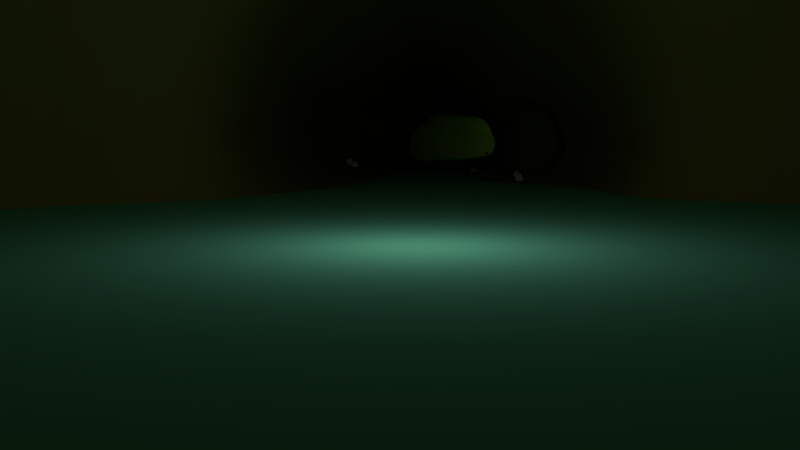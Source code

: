 # Source: cuevas.blend  (saved by Blender 2.63.0; exported with 4.5.12 LTS)
import bpy
from mathutils import Matrix  # noqa: F401  (used for matrix-valued properties, if any)

bpy.ops.wm.read_factory_settings(use_empty=True)
scene = bpy.context.scene
scene.name = 'Scene'

# ---- collections
col_collection_1 = bpy.data.collections.new('Collection 1'); scene.collection.children.link(col_collection_1)

# ---- materials (node trees are filled in below, after node groups)
mat_piedra = bpy.data.materials.new('Piedra')
mat_piedra.alpha_threshold = 0.0
mat_piedra.use_transparent_shadow = False
mat_piedra.diffuse_color = (0.1491, 0.1733, 0.06221, 1.0)
mat_piedra.roughness = 0.5
mat_piedra.specular_intensity = 0.0
mat_piedra.line_color = (0.0, 0.0, 0.0, 1.0)
mat_cueva = bpy.data.materials.new('Cueva')
mat_cueva.alpha_threshold = 0.0
mat_cueva.use_transparent_shadow = False
mat_cueva.diffuse_color = (0.3264, 0.299, 0.08703, 1.0)
mat_cueva.roughness = 0.5
mat_cueva.specular_intensity = 0.0
mat_cueva.line_color = (0.0, 0.0, 0.0, 1.0)
mat_agua = bpy.data.materials.new('Agua')
mat_agua.alpha_threshold = 0.0
mat_agua.use_transparent_shadow = False
mat_agua.diffuse_color = (0.2417, 0.8, 0.7387, 1.0)
mat_agua.roughness = 0.5
mat_agua.specular_intensity = 1.0
mat_agua.line_color = (0.0, 0.0, 0.0, 0.7131)

# ---- material node trees

# ---- world
world_world = bpy.data.worlds.new('World'); scene.world = world_world
world_world.color = (0.0, 0.0, 0.0)
world_world.use_sun_shadow = False
world_world.sun_shadow_jitter_overblur = 0.0
world_world.cycles.sampling_method = 'MANUAL'
world_world.cycles.sample_map_resolution = 256

# ---- cameras
cam_camera = bpy.data.cameras.new('Camera')
cam_camera.clip_end = 100.0
cam_camera.lens = 35.0
cam_camera.sensor_width = 32.0
cam_camera.sensor_height = 18.0
cam_camera.ortho_scale = 7.314
cam_camera.dof.focus_distance = 0.0
cam_camera.dof.aperture_fstop = 128.0

# ---- lights
light_point_002 = bpy.data.lights.new('Point.002', 'POINT')
light_point_002.color = (0.8568, 0.1946, 1.0)
light_point_002.transmission_factor = 0.0
light_point_002.shadow_buffer_clip_start = 0.5
light_point_002.shadow_soft_size = 1.0
light_point_002.shadow_maximum_resolution = 0.006
light_point_002.use_absolute_resolution = True
light_point_002.cycles.use_multiple_importance_sampling = False
light_point_001 = bpy.data.lights.new('Point.001', 'POINT')
light_point_001.color = (0.547, 1.0, 0.2985)
light_point_001.transmission_factor = 0.0
light_point_001.energy = 20.0
light_point_001.shadow_buffer_clip_start = 0.5
light_point_001.shadow_soft_size = 1.0
light_point_001.shadow_maximum_resolution = 0.006
light_point_001.use_absolute_resolution = True
light_point_001.cycles.use_multiple_importance_sampling = False
light_point = bpy.data.lights.new('Point', 'POINT')
light_point.color = (0.9138, 1.0, 0.6992)
light_point.transmission_factor = 0.0
light_point.energy = 100.0
light_point.shadow_buffer_clip_start = 0.5
light_point.shadow_soft_size = 1.0
light_point.shadow_maximum_resolution = 0.006
light_point.use_absolute_resolution = True
light_point.cycles.use_multiple_importance_sampling = False

# ---- meshes
me_cube_006 = bpy.data.meshes.new('Cube.006')
me_cube_006.from_pydata([(-0.07553, -0.05134, -0.04726), (-0.0603, 0.09922, -0.05294), (0.1478, 0.1347, -0.05003), (0.1681, -0.06348, -0.03549), (-0.1236, -0.01915, 0.1059), (-0.1063, 0.1697, 0.09698), (0.08564, 0.0881, 0.1014), (0.07271, -0.05272, 0.09812), (-0.1547, 0.0202, 0.1038), (-0.06159, 0.1439, 0.03039), (-0.06072, 0.02799, -0.04354), (-0.2352, -0.09166, -0.0226), (0.08412, 0.1042, 0.2663), (0.1676, 0.1033, 0.03812), (0.013, 0.08591, -0.137), (0.2389, -0.1662, 0.2127), (0.1713, -0.2525, 0.1426), (0.1217, 0.02746, -0.04723), (0.01106, -0.1982, 0.1236), (0.007556, -0.06232, -0.05113), (-0.1303, 0.0213, 0.002021), (0.05415, 0.2308, 0.03366), (0.08311, 0.02097, 0.02966), (0.02534, -0.1708, -0.124), (-0.00118, 0.05348, -0.04488), (0.02974, 0.02439, 0.3298)], [], [(20, 9, 1, 10), (21, 13, 2, 14), (22, 16, 3, 17), (23, 11, 0, 19), (24, 14, 2, 17), (25, 12, 5, 8), (11, 20, 10, 0), (4, 8, 20, 11), (8, 5, 9, 20), (9, 21, 14, 1), (5, 12, 21, 9), (12, 6, 13, 21), (13, 22, 17, 2), (6, 15, 22, 13), (15, 7, 16, 22), (16, 23, 19, 3), (7, 18, 23, 16), (18, 4, 11, 23), (19, 24, 17, 3), (0, 10, 24, 19), (10, 1, 14, 24), (18, 25, 8, 4), (7, 15, 25, 18), (15, 6, 12, 25)])
me_cube_006.polygons.foreach_set('use_smooth', [1, 0, 1, 0, 1, 1, 1, 1, 1, 0, 0, 0, 1, 1, 1, 0, 0, 0, 1, 1, 1, 1, 1, 1])
me_cube_006.use_remesh_preserve_volume = False
me_cube_006.use_remesh_preserve_attributes = False
me_cube_006.use_mirror_vertex_groups = False
me_cube_006.update()
me_cube_003 = bpy.data.meshes.new('Cube.003')
me_cube_003.from_pydata([(-0.07553, -0.05134, -0.04726), (-0.0603, 0.09922, -0.05294), (0.1478, 0.1347, -0.05003), (0.1681, -0.06348, -0.03549), (-0.1236, -0.01915, 0.1059), (-0.1063, 0.1697, 0.09698), (0.08564, 0.0881, 0.1014), (0.07271, -0.05272, 0.09812), (-0.1547, 0.0202, 0.1038), (-0.06159, 0.1439, 0.03039), (-0.06072, 0.02799, -0.04354), (-0.2352, -0.09166, -0.0226), (0.08412, 0.1042, 0.2663), (0.1676, 0.1033, 0.03812), (0.013, 0.08591, -0.137), (0.2389, -0.1662, 0.2127), (0.1713, -0.2525, 0.1426), (0.1217, 0.02746, -0.04723), (0.01106, -0.1982, 0.1236), (0.007556, -0.06232, -0.05113), (-0.1303, 0.0213, 0.002021), (0.05415, 0.2308, 0.03366), (0.08311, 0.02097, 0.02966), (0.02534, -0.1708, -0.124), (-0.00118, 0.05348, -0.04488), (0.02974, 0.02439, 0.3298)], [], [(20, 9, 1, 10), (21, 13, 2, 14), (22, 16, 3, 17), (23, 11, 0, 19), (24, 14, 2, 17), (25, 12, 5, 8), (11, 20, 10, 0), (4, 8, 20, 11), (8, 5, 9, 20), (9, 21, 14, 1), (5, 12, 21, 9), (12, 6, 13, 21), (13, 22, 17, 2), (6, 15, 22, 13), (15, 7, 16, 22), (16, 23, 19, 3), (7, 18, 23, 16), (18, 4, 11, 23), (19, 24, 17, 3), (0, 10, 24, 19), (10, 1, 14, 24), (18, 25, 8, 4), (7, 15, 25, 18), (15, 6, 12, 25)])
me_cube_003.polygons.foreach_set('use_smooth', [1, 0, 1, 0, 1, 1, 1, 1, 1, 0, 0, 0, 1, 1, 1, 0, 0, 0, 1, 1, 1, 1, 1, 1])
me_cube_003.use_remesh_preserve_volume = False
me_cube_003.use_remesh_preserve_attributes = False
me_cube_003.use_mirror_vertex_groups = False
me_cube_003.update()
me_cube_002 = bpy.data.meshes.new('Cube.002')
me_cube_002.from_pydata([(-0.2807, -0.4078, -0.232), (-0.4415, 1.627, -0.8101), (0.4532, 0.4271, -0.686), (0.4367, -0.4596, -0.6821), (-0.443, -0.08576, 0.3454), (-0.2902, 0.6357, 0.8324), (0.3043, 0.7786, 0.9619), (0.1826, 0.02283, -0.1008), (-0.46, -0.02823, 0.6422), (-0.4095, 0.5031, -0.0127), (-0.4419, -0.004694, -0.6807), (-0.5664, -0.6005, 0.05522), (0.007984, 0.3252, 0.00314), (0.5148, 0.5417, -0.1245), (0.008157, 0.4287, -0.6854), (0.4497, -0.02339, 0.4536), (1.031, -0.5895, 0.3041), (1.269, -0.005122, -0.6509), (0.004245, -0.2876, 0.5983), (0.815, -0.4642, -0.6541), (-0.6843, -0.003671, -0.01394), (0.01345, 1.576, -0.0265), (0.6743, 0.003584, -0.022), (-0.02288, -0.07151, -0.0311), (0.004763, 0.4251, -1.043), (-0.02474, -0.03314, 0.7998)], [], [(20, 9, 1, 10), (21, 13, 2, 14), (22, 16, 3, 17), (23, 11, 0, 19), (24, 14, 2, 17), (25, 12, 5, 8), (11, 20, 10, 0), (4, 8, 20, 11), (8, 5, 9, 20), (9, 21, 14, 1), (5, 12, 21, 9), (12, 6, 13, 21), (13, 22, 17, 2), (6, 15, 22, 13), (15, 7, 16, 22), (16, 23, 19, 3), (7, 18, 23, 16), (18, 4, 11, 23), (19, 24, 17, 3), (0, 10, 24, 19), (10, 1, 14, 24), (18, 25, 8, 4), (7, 15, 25, 18), (15, 6, 12, 25)])
me_cube_002.polygons.foreach_set('use_smooth', [True] * 24)
me_cube_002.materials.append(mat_piedra)
me_cube_002.use_remesh_preserve_volume = False
me_cube_002.use_remesh_preserve_attributes = False
me_cube_002.use_mirror_vertex_groups = False
me_cube_002.update()
me_cube_001 = bpy.data.meshes.new('Cube.001')
me_cube_001.from_pydata([(-0.2807, -0.4078, -0.232), (-0.4415, 1.627, -0.8101), (0.4532, 0.4271, -0.686), (0.4367, -0.4596, -0.6821), (-0.443, -0.08576, 0.3454), (-0.2902, 0.6357, 0.8324), (0.3043, 0.7786, 0.9619), (0.1826, 0.02283, -0.1008), (-0.46, -0.02823, 0.6422), (-0.4095, 0.5031, -0.0127), (-0.4419, -0.004694, -0.6807), (-0.5664, -0.6005, 0.05522), (0.007984, 0.3252, 0.00314), (0.5148, 0.5417, -0.1245), (0.008157, 0.4287, -0.6854), (0.4497, -0.02339, 0.4536), (1.031, -0.5895, 0.3041), (1.269, -0.005122, -0.6509), (0.004245, -0.2876, 0.5983), (0.815, -0.4642, -0.6541), (-0.6843, -0.003671, -0.01394), (0.01345, 1.576, -0.0265), (0.6743, 0.003584, -0.022), (-0.02288, -0.07151, -0.0311), (0.004763, 0.4251, -1.043), (-0.02474, -0.03314, 0.7998)], [], [(20, 9, 1, 10), (21, 13, 2, 14), (22, 16, 3, 17), (23, 11, 0, 19), (24, 14, 2, 17), (25, 12, 5, 8), (11, 20, 10, 0), (4, 8, 20, 11), (8, 5, 9, 20), (9, 21, 14, 1), (5, 12, 21, 9), (12, 6, 13, 21), (13, 22, 17, 2), (6, 15, 22, 13), (15, 7, 16, 22), (16, 23, 19, 3), (7, 18, 23, 16), (18, 4, 11, 23), (19, 24, 17, 3), (0, 10, 24, 19), (10, 1, 14, 24), (18, 25, 8, 4), (7, 15, 25, 18), (15, 6, 12, 25)])
me_cube_001.polygons.foreach_set('use_smooth', [True] * 24)
me_cube_001.materials.append(mat_piedra)
me_cube_001.use_remesh_preserve_volume = False
me_cube_001.use_remesh_preserve_attributes = False
me_cube_001.use_mirror_vertex_groups = False
me_cube_001.update()
me_cube = bpy.data.meshes.new('Cube')
me_cube.from_pydata([(-0.2807, -0.4078, -0.232), (-0.4415, 1.627, -0.8101), (0.4532, 0.4271, -0.686), (0.4367, -0.4596, -0.6821), (-0.443, -0.08576, 0.3454), (-0.2902, 0.6357, 0.8324), (0.3043, 0.7786, 0.9619), (0.1826, 0.02283, -0.1008), (-0.46, -0.02823, 0.6422), (-0.4095, 0.5031, -0.0127), (-0.4419, -0.004694, -0.6807), (-0.5664, -0.6005, 0.05522), (0.007984, 0.3252, 0.00314), (0.5148, 0.5417, -0.1245), (0.008157, 0.4287, -0.6854), (0.4497, -0.02339, 0.4536), (1.031, -0.5895, 0.3041), (1.269, -0.005122, -0.6509), (0.004245, -0.2876, 0.5983), (0.815, -0.4642, -0.6541), (-0.6843, -0.003671, -0.01394), (0.01345, 1.576, -0.0265), (0.6743, 0.003584, -0.022), (-0.02288, -0.07151, -0.0311), (0.004763, 0.4251, -1.043), (-0.02474, -0.03314, 0.7998)], [], [(20, 9, 1, 10), (21, 13, 2, 14), (22, 16, 3, 17), (23, 11, 0, 19), (24, 14, 2, 17), (25, 12, 5, 8), (11, 20, 10, 0), (4, 8, 20, 11), (8, 5, 9, 20), (9, 21, 14, 1), (5, 12, 21, 9), (12, 6, 13, 21), (13, 22, 17, 2), (6, 15, 22, 13), (15, 7, 16, 22), (16, 23, 19, 3), (7, 18, 23, 16), (18, 4, 11, 23), (19, 24, 17, 3), (0, 10, 24, 19), (10, 1, 14, 24), (18, 25, 8, 4), (7, 15, 25, 18), (15, 6, 12, 25)])
me_cube.polygons.foreach_set('use_smooth', [True] * 24)
me_cube.materials.append(mat_piedra)
me_cube.use_remesh_preserve_volume = False
me_cube.use_remesh_preserve_attributes = False
me_cube.use_mirror_vertex_groups = False
me_cube.update()
me_cylinder_003 = bpy.data.meshes.new('Cylinder.003')
me_cylinder_003.from_pydata([(-0.2103, 2.223, -0.5), (-0.2269, 1.894, 0.5), (-0.1688, 1.612, -0.5), (-0.09744, 1.671, 0.5), (-0.1153, 0.2976, -0.5), (-0.1054, 1.004, 0.5), (0.4084, 0.8223, -0.5), (0.1526, 1.041, 0.5), (0.7725, 1.111, -0.5007), (0.7089, 1.766, 0.5), (1.53, 1.395, -0.5), (1.582, 1.446, 0.5), (1.561, -1.192e-07, -0.5), (1.615, -0.005182, 0.5), (1.246, -0.5634, -0.5), (1.287, -0.5909, 0.5), (0.7096, -0.611, -0.5), (0.8325, -0.9308, 0.5), (0.4076, -1.012, -0.5), (0.4735, -1.2, 0.5), (-0.1936, -0.7847, -0.5051), (-0.1416, -1.012, 0.5), (-0.2493, -1.566, -0.5), (-0.1456, -1.633, 0.5), (-0.2194, -1.826, -0.5), (-0.2364, -1.904, 0.5), (-0.5176, -1.932, -0.5), (-0.5096, -2.112, 0.5), (-1.0, -1.732, -0.5), (-1.072, -1.929, 0.5), (-1.414, -1.414, -0.5), (-1.485, -1.532, 0.5), (-1.732, -1.0, -0.5), (-1.815, -1.035, 0.5), (-1.932, -0.5176, -0.5), (-2.003, -0.494, 0.5), (-2.0, -9.298e-07, -0.5), (-2.118, 0.02361, 0.5), (-1.932, 0.5176, -0.5), (-2.014, 0.6475, 0.5), (-1.732, 1.0, -0.5), (-1.803, 1.142, 0.5), (-1.414, 1.414, -0.5), (-1.544, 1.52, 0.5), (-1.0, 1.732, -0.5), (-1.097, 1.918, 0.5), (-0.5176, 1.932, -0.5), (-0.5464, 2.175, 0.5), (-0.2165, 2.001, -1.426), (-0.2425, 1.417, -1.426), (-0.2258, 0.1132, -1.426), (0.211, 0.4495, -1.635), (0.5684, 0.7235, -1.426), (1.301, 1.407, -1.426), (1.328, 0.1897, -1.426), (1.054, -0.3016, -1.426), (0.6721, -0.4374, -1.426), (0.2914, -0.8891, -1.426), (-0.165, -0.6578, -1.426), (-0.2587, -1.039, -1.426), (-0.3066, -1.639, -1.426), (-0.709, -1.673, -1.426), (-0.9053, -1.499, -1.426), (-1.267, -1.222, -1.426), (-1.544, -0.8607, -1.426), (-1.718, -0.44, -1.426), (-1.777, 0.01144, -1.426), (-1.718, 0.4629, -1.426), (-1.544, 0.8836, -1.426), (-1.267, 1.245, -1.426), (-0.9053, 1.522, -1.426), (-0.4846, 2.093, -1.426), (-0.3146, 1.428, -2.34), (-0.2118, 0.9054, -2.349), (-0.1795, 0.322, -2.34), (0.1695, 0.3282, -2.436), (0.4071, 0.6966, -2.498), (0.6789, 0.7983, -2.34), (0.696, 0.04094, -2.34), (0.5251, -0.1684, -2.34), (0.2876, -0.3458, -2.34), (0.0112, -0.3705, -2.34), (-0.1759, -0.2991, -2.34), (-0.2342, -0.5759, -2.34), (-0.2703, -1.819, -2.34), (-0.6985, -1.574, -2.368), (-0.694, -0.8991, -2.34), (-0.9188, -0.7266, -2.34), (-0.8708, -0.5018, -2.34), (-1.2, -0.24, -2.34), (-1.237, 0.04094, -2.34), (-1.2, 0.3219, -2.34), (-1.091, 0.5837, -2.34), (-0.9188, 0.8085, -2.34), (-0.694, 0.981, -2.34), (-0.4322, 1.486, -2.34), (-0.1877, 1.214, -2.907), (-0.1032, 0.8461, -2.939), (-0.1795, 0.2382, -2.968), (0.05835, 0.1473, -2.964), (0.347, 0.5796, -2.954), (0.5935, 0.6818, -2.971), (0.6085, 0.04892, -3.178), (0.4582, -0.2066, -3.262), (0.2493, -0.3548, -3.311), (0.08454, 0.3199, -3.35), (-0.091, -0.1102, -3.356), (-0.2218, -0.6613, -3.412), (-0.2352, -0.7793, -3.45), (-0.3837, -1.346, -3.466), (-0.6139, -0.7366, -3.436), (-0.8116, -0.5924, -3.389), (-0.9634, -0.4046, -3.327), (-1.059, -0.1858, -3.256), (-1.091, 0.04892, -3.178), (-1.059, 0.2837, -3.101), (-0.9634, 0.5024, -3.03), (-0.8116, 0.6903, -2.968), (-0.6139, 0.8344, -2.921), (-0.3837, 1.321, -2.891), (-0.195, 1.399, -3.72), (-0.1362, 1.052, -3.753), (-0.007017, 0.7351, -3.851), (0.00855, 0.4499, -4.142), (0.185, 0.9662, -4.345), (0.3866, 0.8744, -3.786), (0.3972, 0.4592, -3.999), (0.2919, 0.2916, -4.085), (0.1456, 0.2604, -4.134), (0.03017, 0.3172, -4.174), (-0.07774, 0.2869, -4.189), (-0.1757, -0.006701, -4.237), (-0.1981, -0.3696, -4.277), (-0.3598, -0.3174, -4.3), (-0.5508, -0.1266, -4.263), (-0.6892, -0.032, -4.214), (-0.7648, 0.1617, -4.151), (-0.8316, 0.3052, -4.078), (-0.8544, 0.4592, -3.999), (-0.6236, 0.6132, -3.92), (-0.5078, 0.7567, -3.846), (-0.5975, 0.88, -3.783), (-0.3546, 0.9745, -3.734), (-0.3912, 1.174, -3.704), (-0.1627, 1.493, -4.728), (-0.1744, 1.335, -4.734), (-0.1098, 1.202, -4.747), (0.0585, 1.054, -4.864), (0.1059, 1.063, -4.731), (0.3866, 1.065, -4.739), (0.3972, 0.7443, -4.776), (0.2919, 0.5565, -4.791), (0.1456, 0.4476, -4.8), (0.03017, 0.4563, -4.807), (-0.07774, 0.4235, -4.809), (-0.1482, 0.2223, -4.821), (-0.1981, -0.3285, -4.341), (-0.2978, -0.2883, -4.828), (-0.459, -0.2971, -4.822), (-0.5975, 0.273, -4.814), (-0.7038, 0.411, -4.803), (-0.7706, 0.5718, -4.79), (-0.7933, 0.7443, -4.776), (-0.7706, 0.9168, -4.763), (-0.7038, 1.078, -4.75), (-0.5975, 1.216, -4.739), (-0.459, 1.321, -4.731), (-0.2978, 1.388, -4.725), (-0.2326, 1.905, -6.688), (-0.1899, 1.553, -6.617), (-0.09906, 1.251, -6.555), (0.07565, 1.433, -6.564), (0.2061, 1.698, -6.646), (0.5955, 1.592, -6.55), (0.6102, 1.112, -6.115), (0.4641, 0.9188, -5.94), (0.2612, 0.8065, -5.838), (0.01015, 0.8125, -5.758), (-0.04859, 0.7787, -5.727), (-0.1923, 0.9356, -5.653), (-0.1502, 0.04406, -5.547), (-0.3538, 0.007776, -5.514), (-0.4255, 0.4674, -5.082), (-0.7695, 0.6264, -5.675), (-0.9169, 0.7688, -5.804), (-1.01, 0.9345, -5.954), (-1.041, 1.112, -6.115), (-1.01, 1.29, -6.276), (-0.9169, 1.456, -6.427), (-0.7695, 1.65, -6.556), (-0.5775, 1.832, -6.655), (-0.3538, 1.963, -6.717), (-0.2434, 1.599, -7.192), (-0.2136, 1.504, -7.175), (-0.1283, 0.9428, -7.169), (0.02985, 0.9442, -7.151), (0.09715, 1.003, -7.172), (0.2981, 0.9337, -7.147), (0.3057, 0.6185, -7.037), (0.2303, 0.4912, -6.993), (0.1256, 0.4174, -6.967), (0.04297, 0.3589, -6.947), (-0.09118, 0.1364, -6.939), (-0.1169, 0.06437, -6.914), (-0.1204, -0.09052, -6.893), (-0.1918, -0.1296, -6.885), (-0.38, -0.1076, -6.901), (-0.5378, 0.3184, -6.926), (-0.6566, 0.5587, -6.958), (-0.7044, 0.6677, -6.997), (-0.7207, 0.7847, -7.037), (-0.7044, 0.9016, -7.078), (-0.6855, 1.061, -7.116), (-0.5805, 1.703, -7.149), (-0.3578, 1.839, -7.174), (-0.1918, 1.71, -7.19), (-0.3051, 1.475, -7.459), (-0.1497, 0.9931, -7.485), (-0.1233, 0.8132, -7.509), (0.02985, 0.8103, -7.494), (0.09715, 0.8645, -7.463), (0.2981, 0.8007, -7.5), (0.3057, 0.5121, -7.668), (0.2303, 0.4792, -7.712), (0.1256, 0.4564, -7.775), (0.04297, 0.3922, -7.806), (-0.08445, 0.3719, -7.818), (-0.09923, -0.2398, -7.856), (-0.1204, -0.4178, -7.888), (-0.1918, -0.4557, -7.9), (-0.4078, -0.3559, -7.883), (-0.4322, 0.2197, -7.838), (-0.4823, 0.3053, -7.788), (-0.5858, 0.4051, -7.73), (-0.6437, 0.5416, -7.668), (-0.6519, 0.6819, -7.605), (-0.5582, 1.423, -7.547), (-0.4764, 1.594, -7.497), (-0.3072, 1.768, -7.459), (-0.1597, 1.59, -7.435), (-0.1762, 1.556, -7.953), (-0.2834, 1.543, -8.01), (-0.08208, 1.076, -8.061), (0.02985, 1.13, -8.015), (0.09715, 1.018, -7.973), (0.2981, 1.122, -8.023), (0.3057, 0.8751, -8.248), (0.2303, 0.7755, -8.339), (0.1256, 0.7177, -8.391), (0.04297, 0.6719, -8.433), (-0.0417, 0.6545, -8.449), (-0.09418, 0.2653, -8.437), (-0.1589, 0.2193, -8.479), (-0.2267, 0.1799, -8.496), (-0.334, 0.236, -8.464), (-0.4139, 0.2526, -8.412), (-0.49, 0.3654, -8.346), (-0.6357, 0.5622, -8.289), (-0.5465, 1.497, -8.248), (-0.5301, 1.608, -8.164), (-0.4823, 1.694, -8.087), (-0.3751, 1.714, -8.028), (-0.3514, 1.844, -7.972), (-0.2796, 1.606, -7.936), (-0.1182, 1.833, -8.516), (-0.08842, 1.809, -8.561), (0.03276, 1.375, -8.614), (0.02985, 1.369, -8.597), (0.09715, 1.399, -8.542), (0.2981, 1.364, -8.607), (0.3057, 1.205, -8.901), (0.2303, 1.141, -9.019), (0.1256, 1.104, -9.088), (-0.01832, 1.083, -9.154), (-0.03426, 1.063, -9.163), (-0.05998, 0.9447, -9.347), (-0.1204, 0.8201, -9.285), (-0.1918, 0.8068, -9.308), (-0.3072, 0.6352, -9.265), (-0.4063, 1.044, -9.199), (-0.4823, 1.091, -9.111), (-0.5301, 1.146, -9.01), (-0.5465, 1.205, -8.901), (-0.5301, 1.621, -8.792), (-0.4823, 1.675, -8.69), (-0.4063, 1.723, -8.603), (-0.3072, 1.756, -8.536), (-0.1918, 1.956, -8.494), (-0.1179, 2.199, -8.718), (0.05176, 2.193, -8.769), (0.05755, 2.188, -8.817), (0.07028, 2.188, -8.81), (0.09923, 2.196, -8.747), (0.3019, 2.187, -8.821), (0.3095, 2.15, -9.156), (0.2335, 2.134, -9.291), (0.1279, 2.126, -9.369), (0.0446, 2.119, -9.431), (-0.03327, 2.116, -9.455), (-0.05921, 2.107, -9.531), (-0.08835, 2.05, -9.616), (-0.1921, 2.098, -9.821), (-0.3084, 2.103, -9.571), (-0.4084, 2.112, -9.495), (-0.4851, 2.123, -9.395), (-0.5333, 2.136, -9.28), (-0.5497, 2.15, -9.156), (-0.5333, 2.164, -9.032), (-0.4851, 2.177, -8.916), (-0.4084, 2.188, -8.817), (-0.3084, 2.196, -8.74), (-0.1921, 2.202, -8.692), (-0.07598, 2.924, -8.37), (-0.01072, 2.946, -8.48), (0.1511, 2.967, -8.582), (0.2484, 2.964, -8.567), (0.3959, 2.936, -8.432), (0.8361, 2.969, -8.591), (0.8527, 3.116, -9.307), (0.6875, 3.176, -9.597), (0.4582, 3.21, -9.765), (0.2772, 3.238, -9.898), (-0.00704, 3.248, -9.948), (-0.02116, 3.282, -10.11), (-0.08077, 3.273, -10.46), (-0.2371, 3.284, -10.52), (-0.49, 3.263, -10.41), (-0.579, 3.22, -10.26), (-0.5504, 3.222, -9.821), (-0.6552, 3.171, -9.573), (-0.6909, 3.116, -9.307), (-0.6552, 3.062, -9.042), (-0.5504, 3.011, -8.794), (-0.7071, 2.967, -8.581), (-0.49, 2.933, -8.418), (-0.2371, 2.912, -8.315), (-0.09733, 3.442, -8.244), (-0.05001, 3.492, -8.309), (0.06732, 3.538, -8.369), (0.1379, 3.531, -8.36), (0.2448, 3.47, -8.281), (0.5641, 3.542, -8.374), (0.5761, 3.864, -8.796), (0.4563, 3.994, -8.966), (0.29, 4.07, -9.064), (0.1587, 4.129, -9.142), (0.03604, 4.152, -9.172), (-0.004827, 4.226, -9.268), (-0.1008, 4.286, -9.347), (-0.2142, 4.31, -9.379), (-0.3975, 4.264, -9.318), (-0.555, 4.191, -9.222), (-0.5652, 4.095, -9.097), (-0.5946, 3.991, -8.921), (-0.6746, 3.867, -8.783), (-0.7518, 3.744, -8.639), (-0.6758, 3.633, -8.494), (-0.555, 3.537, -8.369), (-0.3975, 3.464, -8.273), (-0.2142, 3.418, -8.212), (-0.118, 3.91, -7.953), (-0.08811, 3.954, -7.981), (-0.0139, 3.994, -8.007), (0.03074, 3.988, -8.003), (0.09837, 3.935, -7.969), (0.3003, 3.998, -8.009), (0.3079, 4.28, -8.189), (0.2321, 4.395, -8.262), (0.1269, 4.461, -8.305), (0.04393, 4.513, -8.338), (-0.03368, 4.533, -8.351), (-0.05953, 4.598, -8.392), (-0.1202, 4.65, -8.426), (-0.1919, 4.672, -8.439), (-0.3079, 4.631, -8.414), (-0.4075, 4.567, -8.372), (-0.4839, 4.483, -8.319), (-0.532, 4.385, -8.256), (-0.5484, 4.28, -8.189), (-0.532, 4.175, -8.122), (-0.4839, 4.078, -8.06), (-0.4075, 3.994, -8.006), (-0.3079, 3.929, -7.965), (-0.1919, 3.889, -7.939), (-0.08412, 3.807, -7.332), (-0.0257, 3.892, -7.386), (0.1192, 3.971, -7.437), (0.2063, 3.959, -7.429), (0.3383, 3.855, -7.363), (0.7324, 3.977, -7.441), (0.7473, 4.529, -7.793), (0.5994, 4.752, -7.936), (0.3941, 4.881, -8.018), (0.232, 4.984, -8.084), (0.08053, 5.023, -8.108), (0.03009, 5.149, -8.189), (-0.08841, 5.252, -8.255), (-0.2284, 5.293, -8.281), (-0.4548, 5.214, -8.231), (-0.6492, 5.089, -8.151), (-0.7983, 4.925, -8.046), (-0.8921, 4.734, -7.924), (-0.9241, 4.529, -7.793), (-0.8921, 4.325, -7.663), (-0.7983, 4.134, -7.541), (-0.6492, 3.97, -7.436), (-0.4548, 3.844, -7.356), (-0.2284, 3.765, -7.305), (-0.08666, 3.183, -8.307), (-0.2256, 3.165, -8.264), (-0.6311, 3.252, -8.475), (-0.7748, 3.322, -8.644), (-0.5727, 3.49, -9.052), (-0.5418, 3.577, -9.263), (-0.6216, 3.886, -10.1), (-0.4438, 3.944, -10.15), (-0.09079, 3.779, -9.904), (-0.04917, 3.754, -9.69), (0.218, 3.683, -9.52), (0.3741, 3.64, -9.414), (0.7144, 3.49, -9.052), (0.7001, 3.255, -8.483), (0.1931, 3.247, -8.464), (0.1092, 3.252, -8.476), (-0.4438, 3.199, -8.345), (-0.5418, 3.403, -8.84), (-0.5984, 3.658, -9.43), (-0.2256, 4.013, -10.2), (0.0145, 3.7, -9.56), (0.5719, 3.585, -9.281), (0.3203, 3.203, -8.357), (-0.03037, 3.219, -8.394), (0.2319, 1.638, -9.155), (0.3076, 1.677, -9.028), (0.09819, 1.797, -8.645), (0.06952, 1.779, -8.704), (-0.08815, 1.791, -8.665), (-0.1181, 1.806, -8.617), (-0.1919, 1.869, -8.593), (-0.4073, 1.777, -8.71), (-0.4837, 1.748, -8.803), (-0.5481, 1.677, -9.028), (-0.5317, 1.641, -9.145), (-0.4073, 1.578, -9.347), (-0.289, 1.899, -9.418), (-0.1048, 1.46, -9.638), (-0.05959, 1.526, -9.439), (0.04379, 1.597, -9.287), (0.1267, 1.615, -9.229), (0.3, 1.775, -8.714), (0.03637, 1.777, -8.71), (-0.3078, 1.799, -8.638), (-0.5317, 1.714, -8.912), (-0.5839, 1.607, -9.253), (-0.2319, 1.344, -9.511), (-0.06281, 1.59, -9.309), (-0.1752, 2.406, 1.044), (-0.01275, 2.126, 1.044), (-0.02272, 1.289, 1.044), (0.3011, 1.336, 1.044), (0.9992, 2.246, 1.044), (2.095, 1.844, 1.044), (2.136, 0.02306, 1.044), (1.725, -0.712, 1.044), (1.154, -1.139, 1.044), (0.7038, -1.476, 1.044), (-0.06817, -1.24, 1.044), (-0.07324, -2.02, 1.044), (-0.1871, -2.36, 1.044), (-0.53, -2.621, 1.044), (-1.236, -2.391, 1.044), (-1.754, -1.893, 1.044), (-2.168, -1.27, 1.044), (-2.404, -0.5904, 1.044), (-2.549, 0.05919, 1.044), (-2.419, 0.8422, 1.044), (-2.153, 1.462, 1.044), (-1.828, 1.938, 1.044), (-1.267, 2.437, 1.044), (-0.5762, 2.759, 1.044), (-0.09353, 3.137, 1.317), (0.121, 2.768, 1.317), (0.1079, 1.662, 1.317), (0.5356, 1.724, 1.317), (1.458, 2.927, 1.317), (2.905, 2.395, 1.317), (2.96, -0.01041, 1.317), (2.417, -0.9814, 1.317), (1.663, -1.545, 1.317), (1.067, -1.991, 1.317), (0.04781, -1.679, 1.317), (0.04111, -2.71, 1.317), (-0.1093, -3.158, 1.317), (-0.5622, -3.503, 1.317), (-1.495, -3.199, 1.317), (-2.179, -2.542, 1.317), (-2.726, -1.718, 1.317), (-3.037, -0.8208, 1.317), (-3.229, 0.03733, 1.317), (-3.057, 1.072, 1.317), (-2.706, 1.891, 1.317), (-2.277, 2.519, 1.317), (-1.536, 3.178, 1.317), (-0.6233, 3.604, 1.317), (-0.04067, 3.66, 1.555), (0.2076, 3.232, 1.555), (0.1924, 1.953, 1.555), (0.6874, 2.024, 1.555), (1.755, 3.416, 1.555), (3.43, 2.801, 1.555), (3.493, 0.01735, 1.555), (2.864, -1.106, 1.555), (1.992, -1.759, 1.555), (1.303, -2.275, 1.555), (0.1229, -1.913, 1.555), (0.1151, -3.107, 1.555), (-0.05891, -3.626, 1.555), (-0.5831, -4.025, 1.555), (-1.663, -3.673, 1.555), (-2.455, -2.912, 1.555), (-3.087, -1.959, 1.555), (-3.448, -0.9205, 1.555), (-3.669, 0.07259, 1.555), (-3.47, 1.27, 1.555), (-3.064, 2.218, 1.555), (-2.568, 2.944, 1.555), (-1.71, 3.708, 1.555), (-0.6537, 4.201, 1.555), (0.00223, 4.045, 2.133), (0.2779, 3.57, 2.133), (0.261, 2.149, 2.133), (0.8106, 2.228, 2.133), (1.996, 3.774, 2.133), (3.856, 3.09, 2.133), (3.926, -0.000237, 2.133), (3.228, -1.248, 2.133), (2.259, -1.972, 2.133), (1.494, -2.545, 2.133), (0.1839, -2.144, 2.133), (0.1752, -3.469, 2.133), (-0.01802, -4.045, 2.133), (-0.6, -4.488, 2.133), (-1.799, -4.098, 2.133), (-2.678, -3.253, 2.133), (-3.38, -2.195, 2.133), (-3.781, -1.042, 2.133), (-4.026, 0.0611, 2.133), (-3.806, 1.39, 2.133), (-3.355, 2.443, 2.133), (-2.804, 3.25, 2.133), (-1.851, 4.097, 2.133), (-0.6785, 4.644, 2.133), (0.01741, 4.181, 2.644), (0.3028, 3.689, 2.644), (0.2853, 2.218, 2.644), (0.8542, 2.3, 2.644), (2.081, 3.9, 2.644), (4.006, 3.193, 2.644), (4.079, -0.006458, 2.644), (3.356, -1.298, 2.644), (2.353, -2.048, 2.644), (1.562, -2.641, 2.644), (0.2054, -2.226, 2.644), (0.1965, -3.597, 2.644), (-0.003553, -4.193, 2.644), (-0.606, -4.652, 2.644), (-1.847, -4.248, 2.644), (-2.757, -3.374, 2.644), (-3.484, -2.278, 2.644), (-3.899, -1.084, 2.644), (-4.153, 0.05704, 2.644), (-3.925, 1.433, 2.644), (-3.458, 2.523, 2.644), (-2.887, 3.358, 2.644), (-1.901, 4.235, 2.644), (-0.6872, 4.802, 2.644), (0.01741, 4.23, 3.256), (0.3028, 3.738, 3.256), (0.2853, 2.268, 3.256), (0.8542, 2.349, 3.256), (2.081, 3.95, 3.256), (4.006, 3.242, 3.256), (4.079, 0.04297, 3.256), (3.356, -1.249, 3.256), (2.353, -1.998, 3.256), (1.562, -2.591, 3.256), (0.2054, -2.176, 3.256), (0.1965, -3.548, 3.256), (-0.003553, -4.144, 3.256), (-0.606, -4.603, 3.256), (-1.847, -4.199, 3.256), (-2.757, -3.324, 3.256), (-3.484, -2.229, 3.256), (-3.899, -1.035, 3.256), (-4.153, 0.1065, 3.256), (-3.925, 1.482, 3.256), (-3.458, 2.572, 3.256), (-2.887, 3.407, 3.256), (-1.901, 4.285, 3.256), (-0.6872, 4.851, 3.256), (0.004913, 4.118, 3.801), (0.2823, 3.64, 3.801), (0.2653, 2.211, 3.801), (0.8183, 2.29, 3.801), (2.011, 3.846, 3.801), (3.882, 3.158, 3.801), (3.953, 0.04809, 3.801), (3.251, -1.207, 3.801), (2.276, -1.936, 3.801), (1.506, -2.513, 3.801), (0.1877, -2.109, 3.801), (0.179, -3.442, 3.801), (-0.01546, -4.022, 3.801), (-0.6011, -4.468, 3.801), (-1.808, -4.075, 3.801), (-2.692, -3.225, 3.801), (-3.399, -2.16, 3.801), (-3.802, -0.9997, 3.801), (-4.049, 0.1098, 3.801), (-3.827, 1.447, 3.801), (-3.373, 2.506, 3.801), (-2.819, 3.318, 3.801), (-1.86, 4.171, 3.801), (-0.68, 4.722, 3.801), (-0.02012, 3.844, 4.379), (0.2413, 3.394, 4.379), (0.2253, 2.047, 4.379), (0.7464, 2.122, 4.379), (1.87, 3.588, 4.379), (3.634, 2.939, 4.379), (3.7, 0.008925, 4.379), (3.039, -1.174, 4.379), (2.12, -1.861, 4.379), (1.395, -2.404, 4.379), (0.1521, -2.024, 4.379), (0.1439, -3.28, 4.379), (-0.03932, -3.827, 4.379), (-0.5912, -4.247, 4.379), (-1.728, -3.877, 4.379), (-2.562, -3.076, 4.379), (-3.228, -2.072, 4.379), (-3.607, -0.9785, 4.379), (-3.84, 0.06709, 4.379), (-3.631, 1.327, 4.379), (-3.204, 2.326, 4.379), (-2.681, 3.091, 4.379), (-1.778, 3.894, 4.379), (-0.6656, 4.413, 4.379), (-0.03898, 3.626, 4.924), (0.2104, 3.196, 4.924), (0.1951, 1.911, 4.924), (0.6922, 1.983, 4.924), (1.764, 3.381, 4.924), (3.447, 2.763, 4.924), (3.51, -0.03277, 4.924), (2.879, -1.161, 4.924), (2.002, -1.816, 4.924), (1.311, -2.335, 4.924), (0.1253, -1.972, 4.924), (0.1175, -3.17, 4.924), (-0.0573, -3.691, 4.924), (-0.5837, -4.092, 4.924), (-1.668, -3.739, 4.924), (-2.463, -2.975, 4.924), (-3.099, -2.018, 4.924), (-3.461, -0.9747, 4.924), (-3.683, 0.02272, 4.924), (-3.484, 1.225, 4.924), (-3.076, 2.177, 4.924), (-2.577, 2.907, 4.924), (-1.716, 3.674, 4.924), (-0.6547, 4.169, 4.924), (-0.0868, 3.198, 5.4), (0.132, 2.821, 5.4), (0.1186, 1.693, 5.4), (0.5549, 1.756, 5.4), (1.495, 2.983, 5.4), (2.972, 2.44, 5.4), (3.028, -0.01316, 5.4), (2.474, -1.004, 5.4), (1.704, -1.578, 5.4), (1.097, -2.033, 5.4), (0.05737, -1.715, 5.4), (0.05053, -2.767, 5.4), (-0.1029, -3.224, 5.4), (-0.5649, -3.576, 5.4), (-1.517, -3.266, 5.4), (-2.214, -2.595, 5.4), (-2.772, -1.755, 5.4), (-3.09, -0.8398, 5.4), (-3.285, 0.03553, 5.4), (-3.11, 1.091, 5.4), (-2.752, 1.926, 5.4), (-2.314, 2.567, 5.4), (-1.558, 3.24, 5.4), (-0.6271, 3.674, 5.4), (-0.154, 2.546, 5.91), (0.02193, 2.243, 5.91), (0.01114, 1.337, 5.91), (0.3619, 1.387, 5.91), (1.118, 2.373, 5.91), (2.305, 1.937, 5.91), (2.35, -0.03504, 5.91), (1.904, -0.8313, 5.91), (1.286, -1.293, 5.91), (0.7981, -1.659, 5.91), (-0.03809, -1.403, 5.91), (-0.04359, -2.249, 5.91), (-0.1669, -2.616, 5.91), (-0.5383, -2.899, 5.91), (-1.304, -2.65, 5.91), (-1.864, -2.111, 5.91), (-2.313, -1.436, 5.91), (-2.568, -0.6996, 5.91), (-2.725, 0.004103, 5.91), (-2.584, 0.8523, 5.91), (-2.297, 1.524, 5.91), (-1.945, 2.039, 5.91), (-1.337, 2.58, 5.91), (-0.5884, 2.929, 5.91), (-0.2805, 1.264, 6.421), (-0.1854, 1.1, 6.421), (-0.1913, 0.6102, 6.421), (-0.0016, 0.6374, 6.421), (0.4073, 1.171, 6.421), (1.049, 0.935, 6.421), (1.073, -0.1314, 6.421), (0.8325, -0.562, 6.421), (0.4981, -0.8118, 6.421), (0.2343, -1.01, 6.421), (-0.2179, -0.8712, 6.421), (-0.2208, -1.328, 6.421), (-0.2875, -1.527, 6.421), (-0.4884, -1.68, 6.421), (-0.9021, -1.545, 6.421), (-1.205, -1.254, 6.421), (-1.448, -0.8887, 6.421), (-1.586, -0.4908, 6.421), (-1.671, -0.1103, 6.421), (-1.595, 0.3483, 6.421), (-1.439, 0.7116, 6.421), (-1.249, 0.99, 6.421), (-0.9202, 1.283, 6.421), (-0.5154, 1.471, 6.421), (-0.3442, 0.6937, 6.693), (-0.2898, 0.5999, 6.693), (-0.2931, 0.3193, 6.693), (-0.1845, 0.3348, 6.693), (0.04954, 0.6402, 6.693), (0.417, 0.5052, 6.693), (0.4308, -0.1053, 6.693), (0.293, -0.3518, 6.693), (0.1015, -0.4949, 6.693), (-0.04952, -0.6081, 6.693), (-0.3084, -0.5288, 6.693), (-0.3101, -0.7906, 6.693), (-0.3482, -0.9044, 6.693), (-0.4632, -0.9919, 6.693), (-0.7001, -0.9148, 6.693), (-0.8737, -0.748, 6.693), (-1.012, -0.5389, 6.693), (-1.092, -0.311, 6.693), (-1.14, -0.09321, 6.693), (-1.097, 0.1693, 6.693), (-1.007, 0.3773, 6.693), (-0.8986, 0.5367, 6.693), (-0.7104, 0.7042, 6.693), (-0.4787, 0.8122, 6.693), (-0.042, 3.786, -6.488), (0.0518, 3.922, -6.575), (0.2844, 4.049, -6.656), (0.4243, 4.03, -6.644), (0.6362, 3.864, -6.537), (1.269, 4.06, -6.663), (1.293, 4.946, -7.229), (1.055, 5.304, -7.457), (0.7258, 5.512, -7.59), (0.4656, 5.676, -7.695), (0.2224, 5.738, -7.734), (0.1414, 5.941, -7.864), (-0.04889, 6.106, -7.969), (-0.2736, 6.173, -8.012), (-0.6371, 6.046, -7.931), (-0.9492, 5.844, -7.802), (-1.189, 5.581, -7.634), (-1.339, 5.275, -7.438), (-1.391, 4.946, -7.229), (-1.339, 4.617, -7.019), (-1.189, 4.311, -6.823), (-0.9492, 4.048, -6.655), (-0.6371, 3.846, -6.526), (-0.2736, 3.719, -6.445), (-0.042, 4.28, -5.977), (0.0518, 4.417, -6.064), (0.2844, 4.544, -6.145), (0.4243, 4.525, -6.133), (0.6362, 4.358, -6.027), (1.269, 4.554, -6.152), (1.293, 5.44, -6.718), (1.055, 5.798, -6.947), (0.7258, 6.006, -7.079), (0.4656, 6.17, -7.184), (0.2224, 6.233, -7.224), (0.1414, 6.435, -7.353), (-0.04889, 6.6, -7.459), (-0.2736, 6.667, -7.502), (-0.6371, 6.54, -7.421), (-0.9492, 6.339, -7.292), (-1.189, 6.075, -7.124), (-1.339, 5.769, -6.928), (-1.838, 4.859, -7.184), (-1.786, 5.187, -7.394), (-1.189, 4.805, -6.313), (-0.9492, 4.542, -6.145), (-0.6371, 4.34, -6.016), (-0.2736, 4.213, -5.935), (-0.042, 4.874, -5.467), (0.0518, 5.01, -5.554), (0.2844, 5.137, -5.635), (0.4243, 5.118, -5.623), (0.6362, 4.951, -5.517), (1.269, 5.147, -5.642), (1.293, 6.033, -6.208), (1.055, 6.391, -6.436), (0.7258, 6.599, -6.569), (0.4656, 6.763, -6.674), (0.2224, 6.826, -6.714), (0.1414, 7.028, -6.843), (-0.04889, 7.193, -6.948), (-0.2736, 7.26, -6.991), (-0.6371, 7.134, -6.91), (-0.9492, 6.932, -6.781), (-1.189, 6.669, -6.613), (-1.339, 6.362, -6.418), (-1.391, 6.033, -6.208), (-1.339, 5.705, -5.998), (-1.189, 5.398, -5.802), (-0.9492, 5.135, -5.634), (-0.6371, 4.933, -5.505), (-0.2736, 4.806, -5.424), (-0.08478, 5.84, -5.329), (-0.02691, 5.924, -5.382), (0.1166, 6.002, -5.432), (0.2029, 5.99, -5.425), (0.3336, 5.888, -5.359), (0.7241, 6.009, -5.436), (0.7387, 6.555, -5.785), (0.5923, 6.776, -5.926), (0.3889, 6.904, -6.008), (0.2284, 7.006, -6.073), (0.07832, 7.044, -6.098), (0.02835, 7.169, -6.177), (-0.08903, 7.271, -6.242), (-0.2277, 7.312, -6.269), (-0.4519, 7.234, -6.219), (-0.6445, 7.109, -6.139), (-0.7922, 6.947, -6.036), (-0.8851, 6.758, -5.915), (-0.9168, 6.555, -5.785), (-0.8851, 6.353, -5.656), (-0.7922, 6.164, -5.535), (-0.6445, 6.001, -5.432), (-0.4519, 5.877, -5.352), (-0.2277, 5.798, -5.302), (-0.1357, 6.738, -5.343), (-0.1205, 6.76, -5.357), (-0.08306, 6.78, -5.37), (-0.06051, 6.777, -5.368), (-0.02634, 6.75, -5.351), (0.07568, 6.782, -5.371), (0.07952, 6.925, -5.463), (0.04125, 6.983, -5.499), (-0.0119, 7.016, -5.521), (-0.05384, 7.042, -5.538), (-0.09305, 7.053, -5.544), (-0.1061, 7.085, -5.565), (-0.1368, 7.112, -5.582), (-0.173, 7.123, -5.589), (-0.2316, 7.102, -5.576), (-0.2819, 7.07, -5.555), (-0.3205, 7.027, -5.528), (-0.3448, 6.978, -5.497), (-0.3531, 6.925, -5.463), (-0.3448, 6.872, -5.429), (-0.3205, 6.822, -5.397), (-0.2819, 6.78, -5.37), (-0.2316, 6.747, -5.349), (-0.173, 6.727, -5.336), (-1.497, 5.244, -7.423), (-1.548, 4.915, -7.213), (-1.497, 4.587, -7.003), (-1.346, 4.28, -6.807), (-1.497, 5.738, -6.913), (-2.067, 5.132, -7.367), (-2.118, 4.804, -7.157), (-1.346, 4.774, -6.297), (-1.497, 6.331, -6.402), (-1.548, 6.003, -6.192), (-1.497, 5.674, -5.982), (-1.346, 5.367, -5.787), (-1.786, 4.53, -6.975), (-1.636, 4.223, -6.779), (-1.786, 5.682, -6.884), (-1.636, 4.718, -6.269), (-1.786, 6.275, -6.374), (-1.838, 5.946, -6.164), (-1.786, 5.617, -5.954), (-1.636, 5.311, -5.758), (-2.067, 4.475, -6.947), (-1.917, 4.168, -6.751), (-2.067, 5.627, -6.856), (-1.917, 4.663, -6.241), (-2.067, 6.22, -6.346), (-2.118, 5.891, -6.136), (-2.067, 5.562, -5.926), (-1.917, 5.256, -5.73)], [], [(0, 1, 3, 2), (2, 3, 5, 4), (4, 5, 7, 6), (6, 7, 9, 8), (8, 9, 11, 10), (10, 11, 13, 12), (12, 13, 15, 14), (14, 15, 17, 16), (16, 17, 19, 18), (18, 19, 21, 20), (20, 21, 23, 22), (22, 23, 25, 24), (24, 25, 27, 26), (26, 27, 29, 28), (28, 29, 31, 30), (30, 31, 33, 32), (32, 33, 35, 34), (34, 35, 37, 36), (36, 37, 39, 38), (38, 39, 41, 40), (40, 41, 43, 42), (42, 43, 45, 44), (46, 47, 1, 0), (44, 45, 47, 46), (20, 22, 59, 58), (18, 20, 58, 57), (16, 18, 57, 56), (14, 16, 56, 55), (12, 14, 55, 54), (10, 12, 54, 53), (8, 10, 53, 52), (6, 8, 52, 51), (4, 6, 51, 50), (2, 4, 50, 49), (46, 0, 48, 71), (44, 46, 71, 70), (0, 2, 49, 48), (42, 44, 70, 69), (40, 42, 69, 68), (38, 40, 68, 67), (36, 38, 67, 66), (34, 36, 66, 65), (32, 34, 65, 64), (30, 32, 64, 63), (28, 30, 63, 62), (26, 28, 62, 61), (24, 26, 61, 60), (22, 24, 60, 59), (71, 48, 72, 95), (68, 69, 93, 92), (65, 66, 90, 89), (62, 63, 87, 86), (59, 60, 84, 83), (56, 57, 81, 80), (53, 54, 78, 77), (50, 51, 75, 74), (70, 71, 95, 94), (67, 68, 92, 91), (64, 65, 89, 88), (61, 62, 86, 85), (58, 59, 83, 82), (55, 56, 80, 79), (52, 53, 77, 76), (49, 50, 74, 73), (69, 70, 94, 93), (66, 67, 91, 90), (63, 64, 88, 87), (60, 61, 85, 84), (57, 58, 82, 81), (54, 55, 79, 78), (51, 52, 76, 75), (48, 49, 73, 72), (82, 83, 107, 106), (79, 80, 104, 103), (76, 77, 101, 100), (73, 74, 98, 97), (93, 94, 118, 117), (90, 91, 115, 114), (87, 88, 112, 111), (84, 85, 109, 108), (81, 82, 106, 105), (78, 79, 103, 102), (75, 76, 100, 99), (72, 73, 97, 96), (95, 72, 96, 119), (92, 93, 117, 116), (89, 90, 114, 113), (86, 87, 111, 110), (83, 84, 108, 107), (80, 81, 105, 104), (77, 78, 102, 101), (74, 75, 99, 98), (94, 95, 119, 118), (91, 92, 116, 115), (88, 89, 113, 112), (85, 86, 110, 109), (119, 96, 120, 143), (116, 117, 141, 140), (113, 114, 138, 137), (110, 111, 135, 134), (107, 108, 132, 131), (104, 105, 129, 128), (101, 102, 126, 125), (98, 99, 123, 122), (118, 119, 143, 142), (115, 116, 140, 139), (112, 113, 137, 136), (109, 110, 134, 133), (106, 107, 131, 130), (103, 104, 128, 127), (100, 101, 125, 124), (97, 98, 122, 121), (117, 118, 142, 141), (114, 115, 139, 138), (111, 112, 136, 135), (108, 109, 133, 132), (105, 106, 130, 129), (102, 103, 127, 126), (99, 100, 124, 123), (96, 97, 121, 120), (136, 137, 161, 160), (133, 134, 158, 157), (130, 131, 155, 154), (127, 128, 152, 151), (124, 125, 149, 148), (121, 122, 146, 145), (141, 142, 166, 165), (138, 139, 163, 162), (135, 136, 160, 159), (132, 133, 157, 156), (129, 130, 154, 153), (126, 127, 151, 150), (123, 124, 148, 147), (120, 121, 145, 144), (143, 120, 144, 167), (140, 141, 165, 164), (137, 138, 162, 161), (134, 135, 159, 158), (131, 132, 156, 155), (128, 129, 153, 152), (125, 126, 150, 149), (122, 123, 147, 146), (142, 143, 167, 166), (139, 140, 164, 163), (144, 145, 169, 168), (167, 144, 168, 191), (164, 165, 189, 188), (161, 162, 186, 185), (158, 159, 183, 182), (155, 156, 180, 179), (152, 153, 177, 176), (149, 150, 174, 173), (146, 147, 171, 170), (166, 167, 191, 190), (163, 164, 188, 187), (160, 161, 185, 184), (157, 158, 182, 181), (154, 155, 179, 178), (151, 152, 176, 175), (148, 149, 173, 172), (145, 146, 170, 169), (165, 166, 190, 189), (162, 163, 187, 186), (159, 160, 184, 183), (156, 157, 181, 180), (153, 154, 178, 177), (150, 151, 175, 174), (147, 148, 172, 171), (187, 188, 212, 211), (184, 185, 209, 208), (181, 182, 206, 205), (178, 179, 203, 202), (175, 176, 200, 199), (172, 173, 197, 196), (169, 170, 194, 193), (189, 190, 214, 213), (186, 187, 211, 210), (183, 184, 208, 207), (180, 181, 205, 204), (177, 178, 202, 201), (174, 175, 199, 198), (171, 172, 196, 195), (168, 169, 193, 192), (191, 168, 192, 215), (188, 189, 213, 212), (185, 186, 210, 209), (182, 183, 207, 206), (179, 180, 204, 203), (176, 177, 201, 200), (173, 174, 198, 197), (170, 171, 195, 194), (190, 191, 215, 214), (208, 209, 233, 232), (205, 206, 230, 229), (202, 203, 227, 226), (199, 200, 224, 223), (196, 197, 221, 220), (193, 194, 218, 217), (213, 214, 238, 237), (210, 211, 235, 234), (207, 208, 232, 231), (204, 205, 229, 228), (201, 202, 226, 225), (198, 199, 223, 222), (195, 196, 220, 219), (192, 193, 217, 216), (215, 192, 216, 239), (212, 213, 237, 236), (209, 210, 234, 233), (206, 207, 231, 230), (203, 204, 228, 227), (200, 201, 225, 224), (197, 198, 222, 221), (194, 195, 219, 218), (214, 215, 239, 238), (211, 212, 236, 235), (219, 220, 244, 243), (216, 217, 241, 240), (239, 216, 240, 263), (236, 237, 261, 260), (233, 234, 258, 257), (230, 231, 255, 254), (227, 228, 252, 251), (224, 225, 249, 248), (221, 222, 246, 245), (218, 219, 243, 242), (238, 239, 263, 262), (235, 236, 260, 259), (232, 233, 257, 256), (229, 230, 254, 253), (226, 227, 251, 250), (223, 224, 248, 247), (220, 221, 245, 244), (217, 218, 242, 241), (237, 238, 262, 261), (234, 235, 259, 258), (231, 232, 256, 255), (228, 229, 253, 252), (225, 226, 250, 249), (222, 223, 247, 246), (262, 263, 287, 286), (259, 260, 284, 283), (256, 257, 281, 280), (253, 254, 278, 277), (250, 251, 275, 274), (247, 248, 272, 271), (244, 245, 269, 268), (241, 242, 266, 265), (261, 262, 286, 285), (258, 259, 283, 282), (255, 256, 280, 279), (252, 253, 277, 276), (249, 250, 274, 273), (246, 247, 271, 270), (243, 244, 268, 267), (240, 241, 265, 264), (263, 240, 264, 287), (260, 261, 285, 284), (257, 258, 282, 281), (254, 255, 279, 278), (251, 252, 276, 275), (248, 249, 273, 272), (245, 246, 270, 269), (242, 243, 267, 266), (433, 432, 295, 294), (435, 434, 292, 291), (437, 436, 289, 288), (438, 437, 288, 311), (440, 439, 309, 308), (442, 441, 306, 305), (444, 443, 303, 302), (446, 445, 300, 299), (448, 447, 297, 296), (449, 433, 294, 293), (450, 435, 291, 290), (451, 438, 311, 310), (452, 440, 308, 307), (453, 442, 305, 304), (454, 444, 302, 301), (455, 446, 299, 298), (432, 448, 296, 295), (434, 449, 293, 292), (436, 450, 290, 289), (439, 451, 310, 309), (441, 452, 307, 306), (443, 453, 304, 303), (445, 454, 301, 300), (447, 455, 298, 297), (292, 293, 317, 316), (289, 290, 314, 313), (309, 310, 334, 333), (306, 307, 331, 330), (303, 304, 328, 327), (300, 301, 325, 324), (297, 298, 322, 321), (294, 295, 319, 318), (291, 292, 316, 315), (288, 289, 313, 312), (311, 288, 312, 335), (308, 309, 333, 332), (305, 306, 330, 329), (302, 303, 327, 326), (299, 300, 324, 323), (296, 297, 321, 320), (293, 294, 318, 317), (290, 291, 315, 314), (310, 311, 335, 334), (307, 308, 332, 331), (304, 305, 329, 328), (301, 302, 326, 325), (298, 299, 323, 322), (295, 296, 320, 319), (409, 408, 336, 359), (411, 410, 357, 356), (413, 412, 354, 353), (415, 414, 351, 350), (417, 416, 348, 347), (419, 418, 345, 344), (421, 420, 342, 341), (423, 422, 339, 338), (424, 409, 359, 358), (425, 411, 356, 355), (426, 413, 353, 352), (427, 415, 350, 349), (428, 417, 347, 346), (429, 419, 344, 343), (430, 421, 341, 340), (431, 423, 338, 337), (410, 424, 358, 357), (412, 425, 355, 354), (414, 426, 352, 351), (416, 427, 349, 348), (418, 428, 346, 345), (420, 429, 343, 342), (422, 430, 340, 339), (408, 431, 337, 336), (343, 344, 368, 367), (340, 341, 365, 364), (337, 338, 362, 361), (357, 358, 382, 381), (354, 355, 379, 378), (351, 352, 376, 375), (348, 349, 373, 372), (345, 346, 370, 369), (342, 343, 367, 366), (339, 340, 364, 363), (336, 337, 361, 360), (359, 336, 360, 383), (356, 357, 381, 380), (353, 354, 378, 377), (350, 351, 375, 374), (347, 348, 372, 371), (344, 345, 369, 368), (341, 342, 366, 365), (338, 339, 363, 362), (358, 359, 383, 382), (355, 356, 380, 379), (352, 353, 377, 376), (349, 350, 374, 373), (346, 347, 371, 370), (383, 360, 384, 407), (380, 381, 405, 404), (377, 378, 402, 401), (374, 375, 399, 398), (371, 372, 396, 395), (368, 369, 393, 392), (365, 366, 390, 389), (362, 363, 387, 386), (382, 383, 407, 406), (379, 380, 404, 403), (376, 377, 401, 400), (373, 374, 398, 397), (370, 371, 395, 394), (367, 368, 392, 391), (364, 365, 389, 388), (361, 362, 386, 385), (381, 382, 406, 405), (378, 379, 403, 402), (375, 376, 400, 399), (372, 373, 397, 396), (369, 370, 394, 393), (366, 367, 391, 390), (363, 364, 388, 387), (360, 361, 385, 384), (335, 312, 408, 409), (332, 333, 410, 411), (329, 330, 412, 413), (326, 327, 414, 415), (323, 324, 416, 417), (320, 321, 418, 419), (317, 318, 420, 421), (314, 315, 422, 423), (334, 335, 409, 424), (331, 332, 411, 425), (328, 329, 413, 426), (325, 326, 415, 427), (322, 323, 417, 428), (319, 320, 419, 429), (316, 317, 421, 430), (313, 314, 423, 431), (333, 334, 424, 410), (330, 331, 425, 412), (327, 328, 426, 414), (324, 325, 427, 416), (321, 322, 428, 418), (318, 319, 429, 420), (315, 316, 430, 422), (312, 313, 431, 408), (270, 271, 432, 433), (267, 268, 434, 435), (264, 265, 436, 437), (287, 264, 437, 438), (284, 285, 439, 440), (281, 282, 441, 442), (278, 279, 443, 444), (275, 276, 445, 446), (272, 273, 447, 448), (269, 270, 433, 449), (266, 267, 435, 450), (286, 287, 438, 451), (283, 284, 440, 452), (280, 281, 442, 453), (277, 278, 444, 454), (274, 275, 446, 455), (271, 272, 448, 432), (268, 269, 449, 434), (265, 266, 450, 436), (285, 286, 451, 439), (282, 283, 452, 441), (279, 280, 453, 443), (276, 277, 454, 445), (273, 274, 455, 447), (1, 47, 479, 456), (47, 45, 478, 479), (3, 1, 456, 457), (45, 43, 477, 478), (43, 41, 476, 477), (41, 39, 475, 476), (39, 37, 474, 475), (37, 35, 473, 474), (35, 33, 472, 473), (33, 31, 471, 472), (31, 29, 470, 471), (29, 27, 469, 470), (27, 25, 468, 469), (25, 23, 467, 468), (23, 21, 466, 467), (21, 19, 465, 466), (19, 17, 464, 465), (17, 15, 463, 464), (15, 13, 462, 463), (13, 11, 461, 462), (11, 9, 460, 461), (9, 7, 459, 460), (7, 5, 458, 459), (5, 3, 457, 458), (474, 473, 497, 498), (471, 470, 494, 495), (468, 467, 491, 492), (465, 464, 488, 489), (462, 461, 485, 486), (459, 458, 482, 483), (479, 478, 502, 503), (476, 475, 499, 500), (473, 472, 496, 497), (470, 469, 493, 494), (467, 466, 490, 491), (464, 463, 487, 488), (461, 460, 484, 485), (458, 457, 481, 482), (478, 477, 501, 502), (475, 474, 498, 499), (472, 471, 495, 496), (469, 468, 492, 493), (466, 465, 489, 490), (463, 462, 486, 487), (460, 459, 483, 484), (457, 456, 480, 481), (456, 479, 503, 480), (477, 476, 500, 501), (482, 481, 505, 506), (502, 501, 525, 526), (499, 498, 522, 523), (496, 495, 519, 520), (493, 492, 516, 517), (490, 489, 513, 514), (487, 486, 510, 511), (484, 483, 507, 508), (481, 480, 504, 505), (480, 503, 527, 504), (501, 500, 524, 525), (498, 497, 521, 522), (495, 494, 518, 519), (492, 491, 515, 516), (489, 488, 512, 513), (486, 485, 509, 510), (483, 482, 506, 507), (503, 502, 526, 527), (500, 499, 523, 524), (497, 496, 520, 521), (494, 493, 517, 518), (491, 490, 514, 515), (488, 487, 511, 512), (485, 484, 508, 509), (525, 524, 548, 549), (522, 521, 545, 546), (519, 518, 542, 543), (516, 515, 539, 540), (513, 512, 536, 537), (510, 509, 533, 534), (507, 506, 530, 531), (527, 526, 550, 551), (524, 523, 547, 548), (521, 520, 544, 545), (518, 517, 541, 542), (515, 514, 538, 539), (512, 511, 535, 536), (509, 508, 532, 533), (506, 505, 529, 530), (526, 525, 549, 550), (523, 522, 546, 547), (520, 519, 543, 544), (517, 516, 540, 541), (514, 513, 537, 538), (511, 510, 534, 535), (508, 507, 531, 532), (505, 504, 528, 529), (504, 527, 551, 528), (551, 550, 574, 575), (548, 547, 571, 572), (545, 544, 568, 569), (542, 541, 565, 566), (539, 538, 562, 563), (536, 535, 559, 560), (533, 532, 556, 557), (530, 529, 553, 554), (550, 549, 573, 574), (547, 546, 570, 571), (544, 543, 567, 568), (541, 540, 564, 565), (538, 537, 561, 562), (535, 534, 558, 559), (532, 531, 555, 556), (529, 528, 552, 553), (528, 551, 575, 552), (549, 548, 572, 573), (546, 545, 569, 570), (543, 542, 566, 567), (540, 539, 563, 564), (537, 536, 560, 561), (534, 533, 557, 558), (531, 530, 554, 555), (565, 564, 588, 589), (562, 561, 585, 586), (559, 558, 582, 583), (556, 555, 579, 580), (553, 552, 576, 577), (552, 575, 599, 576), (573, 572, 596, 597), (570, 569, 593, 594), (567, 566, 590, 591), (564, 563, 587, 588), (561, 560, 584, 585), (558, 557, 581, 582), (555, 554, 578, 579), (575, 574, 598, 599), (572, 571, 595, 596), (569, 568, 592, 593), (566, 565, 589, 590), (563, 562, 586, 587), (560, 559, 583, 584), (557, 556, 580, 581), (554, 553, 577, 578), (574, 573, 597, 598), (571, 570, 594, 595), (568, 567, 591, 592), (599, 598, 622, 623), (596, 595, 619, 620), (593, 592, 616, 617), (590, 589, 613, 614), (587, 586, 610, 611), (584, 583, 607, 608), (581, 580, 604, 605), (578, 577, 601, 602), (598, 597, 621, 622), (595, 594, 618, 619), (592, 591, 615, 616), (589, 588, 612, 613), (586, 585, 609, 610), (583, 582, 606, 607), (580, 579, 603, 604), (577, 576, 600, 601), (576, 599, 623, 600), (597, 596, 620, 621), (594, 593, 617, 618), (591, 590, 614, 615), (588, 587, 611, 612), (585, 584, 608, 609), (582, 581, 605, 606), (579, 578, 602, 603), (616, 615, 639, 640), (613, 612, 636, 637), (610, 609, 633, 634), (607, 606, 630, 631), (604, 603, 627, 628), (601, 600, 624, 625), (600, 623, 647, 624), (621, 620, 644, 645), (618, 617, 641, 642), (615, 614, 638, 639), (612, 611, 635, 636), (609, 608, 632, 633), (606, 605, 629, 630), (603, 602, 626, 627), (623, 622, 646, 647), (620, 619, 643, 644), (617, 616, 640, 641), (614, 613, 637, 638), (611, 610, 634, 635), (608, 607, 631, 632), (605, 604, 628, 629), (602, 601, 625, 626), (622, 621, 645, 646), (619, 618, 642, 643), (627, 626, 650, 651), (647, 646, 670, 671), (644, 643, 667, 668), (641, 640, 664, 665), (638, 637, 661, 662), (635, 634, 658, 659), (632, 631, 655, 656), (629, 628, 652, 653), (626, 625, 649, 650), (646, 645, 669, 670), (643, 642, 666, 667), (640, 639, 663, 664), (637, 636, 660, 661), (634, 633, 657, 658), (631, 630, 654, 655), (628, 627, 651, 652), (625, 624, 648, 649), (624, 647, 671, 648), (645, 644, 668, 669), (642, 641, 665, 666), (639, 638, 662, 663), (636, 635, 659, 660), (633, 632, 656, 657), (630, 629, 653, 654), (670, 669, 693, 694), (667, 666, 690, 691), (664, 663, 687, 688), (661, 660, 684, 685), (658, 657, 681, 682), (655, 654, 678, 679), (652, 651, 675, 676), (649, 648, 672, 673), (648, 671, 695, 672), (669, 668, 692, 693), (666, 665, 689, 690), (663, 662, 686, 687), (660, 659, 683, 684), (657, 656, 680, 681), (654, 653, 677, 678), (651, 650, 674, 675), (671, 670, 694, 695), (668, 667, 691, 692), (665, 664, 688, 689), (662, 661, 685, 686), (659, 658, 682, 683), (656, 655, 679, 680), (653, 652, 676, 677), (650, 649, 673, 674), (678, 677, 701, 702), (675, 674, 698, 699), (695, 694, 718, 719), (692, 691, 715, 716), (689, 688, 712, 713), (686, 685, 709, 710), (683, 682, 706, 707), (680, 679, 703, 704), (677, 676, 700, 701), (674, 673, 697, 698), (694, 693, 717, 718), (691, 690, 714, 715), (688, 687, 711, 712), (685, 684, 708, 709), (682, 681, 705, 706), (679, 678, 702, 703), (676, 675, 699, 700), (673, 672, 696, 697), (672, 695, 719, 696), (693, 692, 716, 717), (690, 689, 713, 714), (687, 686, 710, 711), (684, 683, 707, 708), (681, 680, 704, 705), (718, 717, 741, 742), (715, 714, 738, 739), (712, 711, 735, 736), (709, 708, 732, 733), (706, 705, 729, 730), (703, 702, 726, 727), (700, 699, 723, 724), (697, 696, 720, 721), (696, 719, 743, 720), (717, 716, 740, 741), (714, 713, 737, 738), (711, 710, 734, 735), (708, 707, 731, 732), (705, 704, 728, 729), (702, 701, 725, 726), (699, 698, 722, 723), (719, 718, 742, 743), (716, 715, 739, 740), (713, 712, 736, 737), (710, 709, 733, 734), (707, 706, 730, 731), (704, 703, 727, 728), (701, 700, 724, 725), (698, 697, 721, 722), (732, 731, 755, 756), (729, 728, 752, 753), (726, 725, 749, 750), (723, 722, 746, 747), (743, 742, 766, 767), (740, 739, 763, 764), (737, 736, 760, 761), (734, 733, 757, 758), (731, 730, 754, 755), (728, 727, 751, 752), (725, 724, 748, 749), (722, 721, 745, 746), (742, 741, 765, 766), (739, 738, 762, 763), (736, 735, 759, 760), (733, 732, 756, 757), (730, 729, 753, 754), (727, 726, 750, 751), (724, 723, 747, 748), (721, 720, 744, 745), (720, 743, 767, 744), (741, 740, 764, 765), (738, 737, 761, 762), (735, 734, 758, 759), (390, 391, 775, 774), (387, 388, 772, 771), (384, 385, 769, 768), (407, 384, 768, 791), (404, 405, 789, 788), (401, 402, 786, 785), (398, 399, 783, 782), (395, 396, 780, 779), (392, 393, 777, 776), (389, 390, 774, 773), (386, 387, 771, 770), (406, 407, 791, 790), (403, 404, 788, 787), (400, 401, 785, 784), (397, 398, 782, 781), (394, 395, 779, 778), (391, 392, 776, 775), (388, 389, 773, 772), (385, 386, 770, 769), (405, 406, 790, 789), (402, 403, 787, 786), (399, 400, 784, 783), (396, 397, 781, 780), (393, 394, 778, 777), (774, 775, 799, 798), (771, 772, 796, 795), (768, 769, 793, 792), (791, 768, 792, 815), (788, 789, 813, 812), (897, 898, 835, 834), (782, 783, 807, 806), (779, 780, 804, 803), (776, 777, 801, 800), (773, 774, 798, 797), (770, 771, 795, 794), (790, 791, 815, 814), (809, 785, 888, 892), (784, 785, 809, 808), (781, 782, 806, 805), (778, 779, 803, 802), (775, 776, 800, 799), (772, 773, 797, 796), (769, 770, 794, 793), (789, 790, 814, 813), (892, 896, 833, 809), (783, 784, 808, 807), (780, 781, 805, 804), (777, 778, 802, 801), (814, 815, 839, 838), (786, 787, 890, 889), (808, 809, 833, 832), (805, 806, 830, 829), (802, 803, 827, 826), (799, 800, 824, 823), (796, 797, 821, 820), (793, 794, 818, 817), (813, 814, 838, 837), (896, 897, 834, 833), (807, 808, 832, 831), (804, 805, 829, 828), (801, 802, 826, 825), (798, 799, 823, 822), (795, 796, 820, 819), (792, 793, 817, 816), (815, 792, 816, 839), (812, 813, 837, 836), (785, 786, 889, 888), (806, 807, 831, 830), (803, 804, 828, 827), (800, 801, 825, 824), (797, 798, 822, 821), (794, 795, 819, 818), (825, 826, 850, 849), (822, 823, 847, 846), (819, 820, 844, 843), (816, 817, 841, 840), (839, 816, 840, 863), (836, 837, 861, 860), (833, 834, 858, 857), (830, 831, 855, 854), (827, 828, 852, 851), (824, 825, 849, 848), (821, 822, 846, 845), (818, 819, 843, 842), (838, 839, 863, 862), (835, 836, 860, 859), (832, 833, 857, 856), (829, 830, 854, 853), (826, 827, 851, 850), (823, 824, 848, 847), (820, 821, 845, 844), (817, 818, 842, 841), (837, 838, 862, 861), (834, 835, 859, 858), (831, 832, 856, 855), (828, 829, 853, 852), (862, 863, 887, 886), (859, 860, 884, 883), (856, 857, 881, 880), (853, 854, 878, 877), (850, 851, 875, 874), (847, 848, 872, 871), (844, 845, 869, 868), (841, 842, 866, 865), (861, 862, 886, 885), (858, 859, 883, 882), (855, 856, 880, 879), (852, 853, 877, 876), (849, 850, 874, 873), (846, 847, 871, 870), (843, 844, 868, 867), (840, 841, 865, 864), (863, 840, 864, 887), (860, 861, 885, 884), (857, 858, 882, 881), (854, 855, 879, 878), (851, 852, 876, 875), (848, 849, 873, 872), (845, 846, 870, 869), (842, 843, 867, 866), (889, 890, 900, 810), (903, 901, 891, 895), (905, 906, 898, 897), (888, 889, 810, 811), (904, 905, 897, 896), (902, 904, 896, 892), (787, 788, 891, 890), (898, 899, 836, 835), (812, 836, 899, 895), (895, 891, 788, 812), (903, 907, 915, 911), (900, 901, 909, 908), (914, 915, 907, 906), (810, 900, 908, 894), (911, 909, 901, 903), (913, 914, 906, 905), (906, 907, 899, 898), (890, 891, 901, 900), (895, 899, 907, 903), (892, 888, 811, 902), (902, 811, 893, 910), (910, 912, 904, 902), (912, 913, 905, 904), (811, 810, 894, 893)])
me_cylinder_003.polygons.foreach_set('use_smooth', [True] * 888)
me_cylinder_003.materials.append(mat_cueva)
me_cylinder_003.use_remesh_preserve_volume = False
me_cylinder_003.use_remesh_preserve_attributes = False
me_cylinder_003.use_mirror_vertex_groups = False
me_cylinder_003.update()
me_plane = bpy.data.meshes.new('Plane')
me_plane.from_pydata([(10.0, -10.0, 0.0), (-10.0, -10.0, 0.0), (10.0, 10.0, 0.0), (-10.0, 10.0, 0.0)], [], [(2, 3, 1, 0)])
me_plane.materials.append(mat_agua)
me_plane.use_remesh_preserve_volume = False
me_plane.use_remesh_preserve_attributes = False
me_plane.use_mirror_vertex_groups = False
me_plane.update()

# ---- objects
ob_cube_010 = bpy.data.objects.new('Cube.010', me_cube_006)
ob_cube_009 = bpy.data.objects.new('Cube.009', me_cube_006)
ob_cube_008 = bpy.data.objects.new('Cube.008', me_cube_006)
ob_cube_007 = bpy.data.objects.new('Cube.007', me_cube_006)
ob_cube_006 = bpy.data.objects.new('Cube.006', me_cube_003)
ob_cube_005 = bpy.data.objects.new('Cube.005', me_cube_003)
ob_cube_004 = bpy.data.objects.new('Cube.004', me_cube_003)
ob_cube_003 = bpy.data.objects.new('Cube.003', me_cube_002)
ob_cube_002 = bpy.data.objects.new('Cube.002', me_cube_001)
ob_cube_001 = bpy.data.objects.new('Cube.001', me_cube)
ob_cube = bpy.data.objects.new('Cube', me_cube)
ob_point_002 = bpy.data.objects.new('Point.002', light_point_002)
ob_point_001 = bpy.data.objects.new('Point.001', light_point_001)
ob_point = bpy.data.objects.new('Point', light_point)
ob_cueva = bpy.data.objects.new('Cueva', me_cylinder_003)
ob_agua = bpy.data.objects.new('Agua', me_plane)
ob_camera = bpy.data.objects.new('Camera', cam_camera)
ob_maya = bpy.data.objects.new('MAYA', None)

# ---- transforms, parenting, visibility, modifiers, constraints
ob_cube_010.location = (6.003, 33.28, 0.4977)
ob_cube_010.rotation_euler = (0.2009, 0.1137, -1.386)
ob_cube_010.scale = (0.8403, 0.8403, 0.8403)
ob_cube_010.lineart.crease_threshold = 0.0
_m = ob_cube_010.modifiers.new('Subsurf', 'SUBSURF')
_m.uv_smooth = 'PRESERVE_CORNERS'
_m.quality = 2
_m.levels = 2
_m.show_only_control_edges = False
ob_cube_009.location = (1.536, 27.07, 0.08189)
ob_cube_009.rotation_euler = (0.2009, 0.1137, -1.386)
ob_cube_009.scale = (0.8403, 0.8403, 0.8403)
ob_cube_009.lineart.crease_threshold = 0.0
_m = ob_cube_009.modifiers.new('Subsurf', 'SUBSURF')
_m.uv_smooth = 'PRESERVE_CORNERS'
_m.quality = 2
_m.levels = 2
_m.show_only_control_edges = False
ob_cube_008.location = (-2.255, 6.608, 0.6434)
ob_cube_008.rotation_euler = (0.2009, 0.1137, -1.386)
ob_cube_008.scale = (0.8403, 0.8403, 0.8403)
ob_cube_008.lineart.crease_threshold = 0.0
_m = ob_cube_008.modifiers.new('Subsurf', 'SUBSURF')
_m.uv_smooth = 'PRESERVE_CORNERS'
_m.quality = 2
_m.levels = 2
_m.show_only_control_edges = False
ob_cube_007.location = (4.414, 5.093, 0.3235)
ob_cube_007.rotation_euler = (0.2009, 0.1137, -1.386)
ob_cube_007.scale = (0.8403, 0.8403, 0.8403)
ob_cube_007.lineart.crease_threshold = 0.0
_m = ob_cube_007.modifiers.new('Subsurf', 'SUBSURF')
_m.uv_smooth = 'PRESERVE_CORNERS'
_m.quality = 2
_m.levels = 2
_m.show_only_control_edges = False
ob_cube_006.location = (4.414, 3.728, 0.3235)
ob_cube_006.rotation_euler = (2.205, -0.2149, -1.547)
ob_cube_006.lineart.crease_threshold = 0.0
_m = ob_cube_006.modifiers.new('Subsurf', 'SUBSURF')
_m.uv_smooth = 'PRESERVE_CORNERS'
_m.quality = 2
_m.levels = 2
_m.show_only_control_edges = False
ob_cube_005.location = (-2.645, 8.769, 0.6894)
ob_cube_005.rotation_euler = (-0.628, 0.007568, -1.56)
ob_cube_005.lineart.crease_threshold = 0.0
_m = ob_cube_005.modifiers.new('Subsurf', 'SUBSURF')
_m.uv_smooth = 'PRESERVE_CORNERS'
_m.quality = 2
_m.levels = 2
_m.show_only_control_edges = False
ob_cube_004.location = (3.531, 15.83, -0.01397)
ob_cube_004.lineart.crease_threshold = 0.0
_m = ob_cube_004.modifiers.new('Subsurf', 'SUBSURF')
_m.uv_smooth = 'PRESERVE_CORNERS'
_m.quality = 2
_m.levels = 2
_m.show_only_control_edges = False
ob_cube_003.location = (1.085, 21.44, 4.279)
ob_cube_003.rotation_euler = (2.202, -2.013, -0.1705)
ob_cube_003.scale = (2.392, 2.392, 2.392)
ob_cube_003.lineart.crease_threshold = 0.0
_m = ob_cube_003.modifiers.new('Subsurf', 'SUBSURF')
_m.uv_smooth = 'PRESERVE_CORNERS'
_m.quality = 2
_m.levels = 2
_m.show_only_control_edges = False
ob_cube_002.location = (5.722, 8.803, 1.033)
ob_cube_002.rotation_euler = (2.105, 1.911e-16, 3.351e-16)
ob_cube_002.scale = (2.392, 2.392, 2.392)
ob_cube_002.lineart.crease_threshold = 0.0
_m = ob_cube_002.modifiers.new('Subsurf', 'SUBSURF')
_m.uv_smooth = 'PRESERVE_CORNERS'
_m.quality = 2
_m.levels = 2
_m.show_only_control_edges = False
ob_cube_001.location = (-3.155, 14.32, 0.9722)
ob_cube_001.rotation_euler = (2.105, 1.911e-16, 3.351e-16)
ob_cube_001.scale = (2.047, 2.047, 2.047)
ob_cube_001.lineart.crease_threshold = 0.0
_m = ob_cube_001.modifiers.new('Subsurf', 'SUBSURF')
_m.uv_smooth = 'PRESERVE_CORNERS'
_m.quality = 2
_m.levels = 2
_m.show_only_control_edges = False
ob_cube.location = (-3.086, 12.82, 1.268)
ob_cube.lineart.crease_threshold = 0.0
_m = ob_cube.modifiers.new('Subsurf', 'SUBSURF')
_m.uv_smooth = 'PRESERVE_CORNERS'
_m.quality = 2
_m.levels = 2
_m.show_only_control_edges = False
ob_point_002.location = (3.36, 24.71, 1.15)
ob_point_002.hide_render = True
ob_point_002.lineart.crease_threshold = 0.0
ob_point_001.location = (10.87, 40.66, 1.078)
ob_point_001.lineart.crease_threshold = 0.0
ob_point.location = (1.199e-15, -15.08, 2.795)
ob_point.lineart.crease_threshold = 0.0
ob_cueva.location = (0.9016, 0.0, 0.0)
ob_cueva.rotation_euler = (1.571, 1.571, 0.0)
ob_cueva.scale = (4.454, 3.067, 4.454)
ob_cueva.lineart.crease_threshold = 0.0
_m = ob_cueva.modifiers.new('Subsurf', 'SUBSURF')
_m.uv_smooth = 'PRESERVE_CORNERS'
_m.quality = 1
_m.render_levels = 1
_m = ob_cueva.modifiers.new('Displace', 'DISPLACE')
_m.mid_level = 0.0
_m.strength = 0.2016
ob_agua.location = (-0.571, 0.0, 0.0)
ob_agua.scale = (4.454, 4.454, 4.454)
ob_agua.lineart.crease_threshold = 0.0
ob_camera.location = (-0.3491, -30.75, 2.049)
ob_camera.rotation_euler = (1.466, 0.0, -0.0001936)
ob_camera.lock_rotations_4d = False
ob_camera.empty_display_type = 'ARROWS'
ob_camera.color = (0.0, 0.0, 0.0, 0.0)
ob_camera.display_type = 'WIRE'
ob_camera.lineart.crease_threshold = 0.0
ob_maya.location = (0.0, 0.0, 0.0)

# ---- collection membership
col_collection_1.objects.link(ob_cube_010)
col_collection_1.objects.link(ob_cube_009)
col_collection_1.objects.link(ob_cube_008)
col_collection_1.objects.link(ob_cube_007)
col_collection_1.objects.link(ob_cube_006)
col_collection_1.objects.link(ob_cube_005)
col_collection_1.objects.link(ob_cube_004)
col_collection_1.objects.link(ob_cube_003)
col_collection_1.objects.link(ob_cube_002)
col_collection_1.objects.link(ob_cube_001)
col_collection_1.objects.link(ob_cube)
col_collection_1.objects.link(ob_point_002)
col_collection_1.objects.link(ob_point_001)
col_collection_1.objects.link(ob_point)
col_collection_1.objects.link(ob_cueva)
col_collection_1.objects.link(ob_agua)
col_collection_1.objects.link(ob_camera)
col_collection_1.objects.link(ob_maya)

# ---- scene / render settings (as saved in the file)
scene.camera = ob_camera
scene.frame_start = 1; scene.frame_end = 550; scene.frame_set(6)
scene.render.engine = 'BLENDER_EEVEE_NEXT'
scene.render.image_settings.color_mode = 'RGB'
scene.render.image_settings.compression = 90
scene.render.resolution_percentage = 25
scene.render.dither_intensity = 0.0
scene.render.bake_margin = 2
scene.render.bake_bias = 0.0
scene.cycles.use_denoising = False
scene.cycles.samples = 10
scene.cycles.sampling_pattern = 'TABULATED_SOBOL'
scene.cycles.light_sampling_threshold = 0.0
scene.cycles.use_adaptive_sampling = False
scene.cycles.use_light_tree = False
scene.cycles.blur_glossy = 0.0
scene.cycles.volume_bounces = 1
scene.cycles.pixel_filter_type = 'GAUSSIAN'
scene.cycles.sample_clamp_indirect = 0.0
scene.view_settings.view_transform = 'Standard'
bpy.context.view_layer.update()
